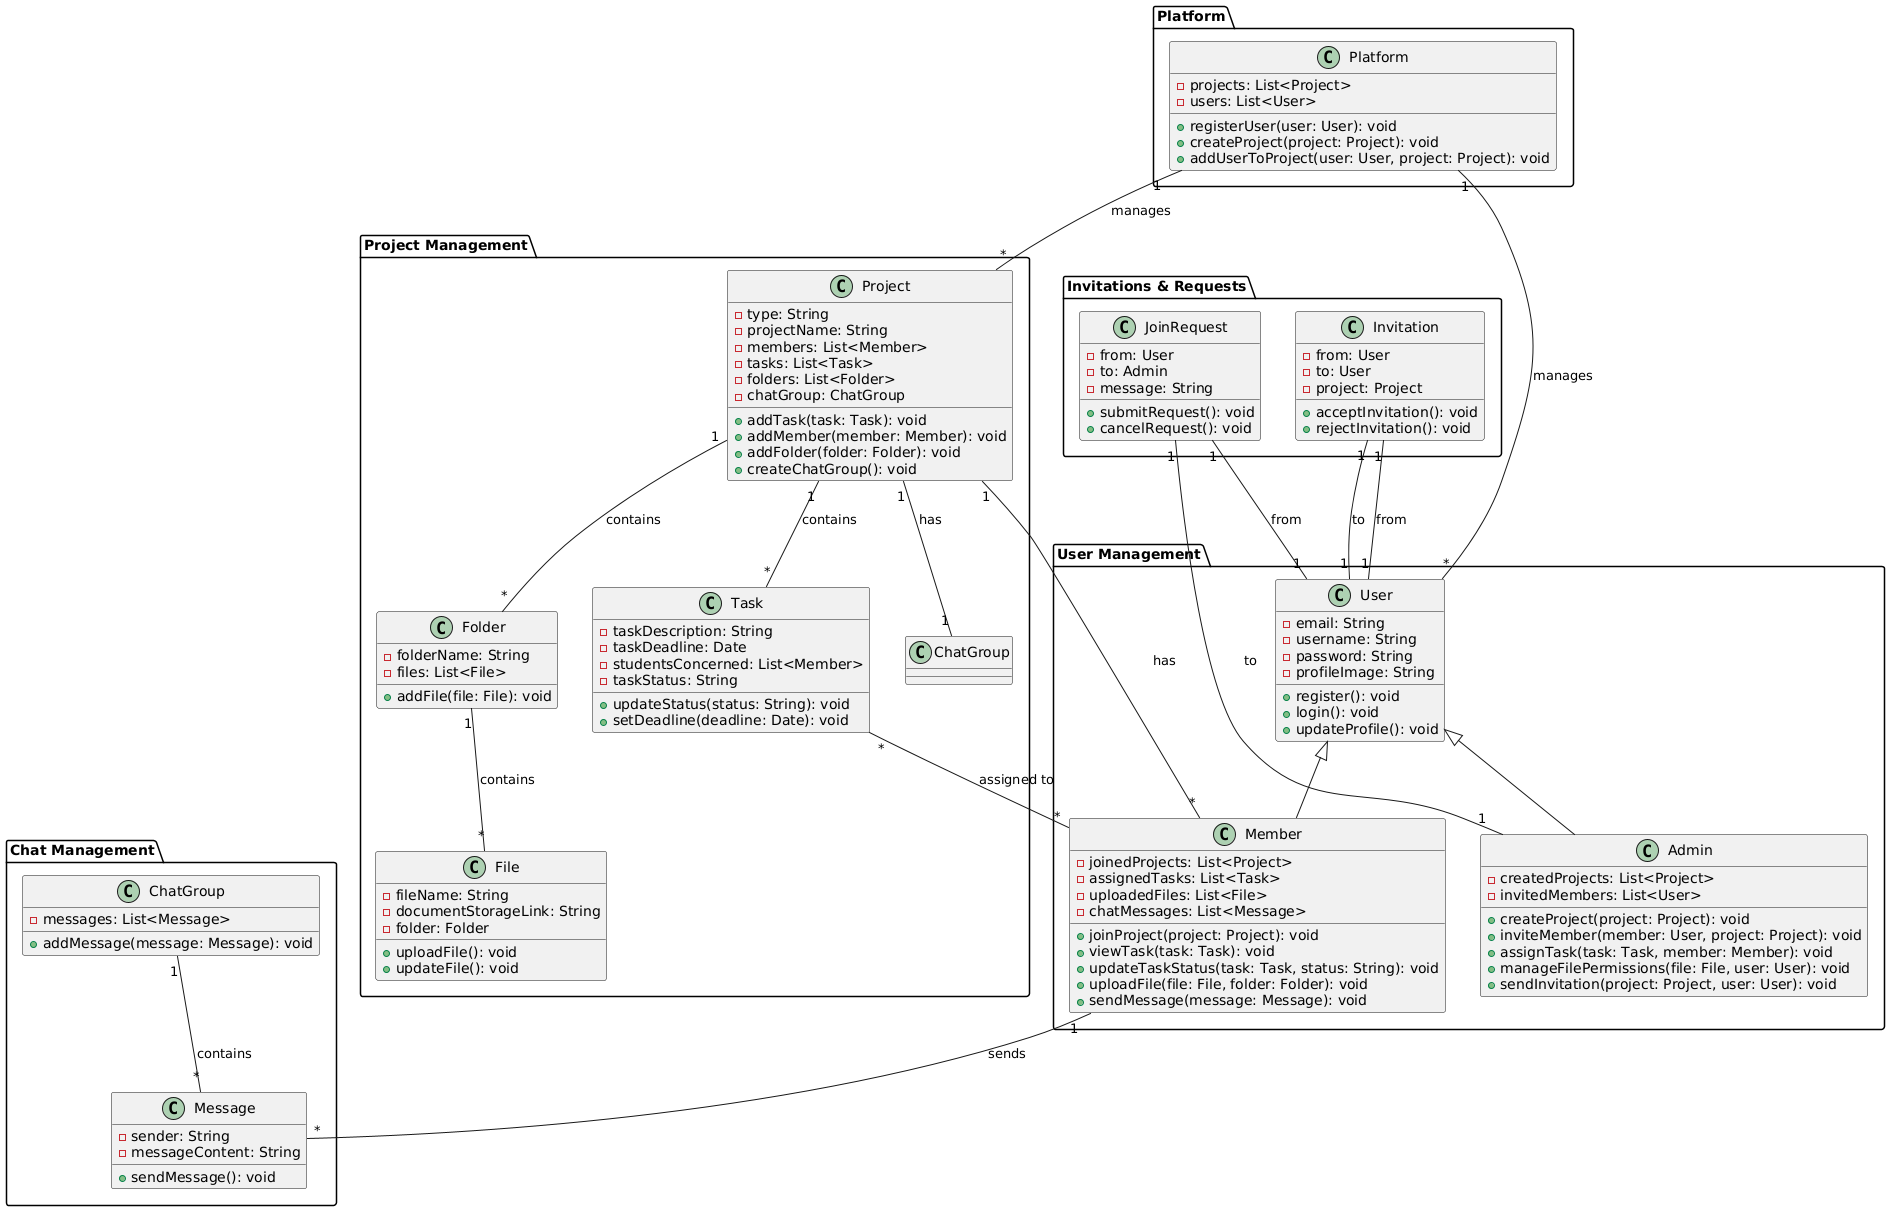

The diagram above was rendered by PlantUML. Its source (embedded in the PNG):
@startuml
' --- User Hierarchy ---
package "User Management" {
    class User {
        - email: String
        - username: String
        - password: String
        - profileImage: String
        + register(): void
        + login(): void
        + updateProfile(): void
    }

    class Admin {
        - createdProjects: List<Project>
        - invitedMembers: List<User>
        + createProject(project: Project): void
        + inviteMember(member: User, project: Project): void
        + assignTask(task: Task, member: Member): void
        + manageFilePermissions(file: File, user: User): void
        + sendInvitation(project: Project, user: User): void
    }

    class Member {
        - joinedProjects: List<Project>
        - assignedTasks: List<Task>
        - uploadedFiles: List<File>
        - chatMessages: List<Message>
        + joinProject(project: Project): void
        + viewTask(task: Task): void
        + updateTaskStatus(task: Task, status: String): void
        + uploadFile(file: File, folder: Folder): void
        + sendMessage(message: Message): void
    }

    User <|-- Admin
    User <|-- Member
}

' --- Project Management ---
package "Project Management" {
    class Project {
        - type: String
        - projectName: String
        - members: List<Member>
        - tasks: List<Task>
        - folders: List<Folder>
        - chatGroup: ChatGroup
        + addTask(task: Task): void
        + addMember(member: Member): void
        + addFolder(folder: Folder): void
        + createChatGroup(): void
    }

    class Task {
        - taskDescription: String
        - taskDeadline: Date
        - studentsConcerned: List<Member>
        - taskStatus: String
        + updateStatus(status: String): void
        + setDeadline(deadline: Date): void
    }

    class Folder {
        - folderName: String
        - files: List<File>
        + addFile(file: File): void
    }

    class File {
        - fileName: String
        - documentStorageLink: String
        - folder: Folder
        + uploadFile(): void
        + updateFile(): void
    }

    Project "1" -- "*" Member : has
    Project "1" -- "*" Task : contains
    Project "1" -- "*" Folder : contains
    Project "1" -- "1" ChatGroup : has
    Folder "1" -- "*" File : contains
    Task "*" -- "*" Member : assigned to
}

' --- Chat Management ---
package "Chat Management" {
    class Message {
        - sender: String
        - messageContent: String
        + sendMessage(): void
    }

    class ChatGroup {
        - messages: List<Message>
        + addMessage(message: Message): void
    }

    Member "1" -- "*" Message : sends
    ChatGroup "1" -- "*" Message : contains
}

' --- Invitation and Requests ---
package "Invitations & Requests" {
    class Invitation {
        - from: User
        - to: User
        - project: Project
        + acceptInvitation(): void
        + rejectInvitation(): void
    }

    class JoinRequest {
        - from: User
        - to: Admin
        - message: String
        + submitRequest(): void
        + cancelRequest(): void
    }

    Invitation "1" -- "1" User : from
    Invitation "1" -- "1" User : to
    JoinRequest "1" -- "1" User : from
    JoinRequest "1" -- "1" Admin : to
}

' --- Platform Management ---
package "Platform" {
    class Platform {
        - projects: List<Project>
        - users: List<User>
        + registerUser(user: User): void
        + createProject(project: Project): void
        + addUserToProject(user: User, project: Project): void
    }

    Platform "1" -- "*" Project : manages
    Platform "1" -- "*" User : manages
}
@enduml